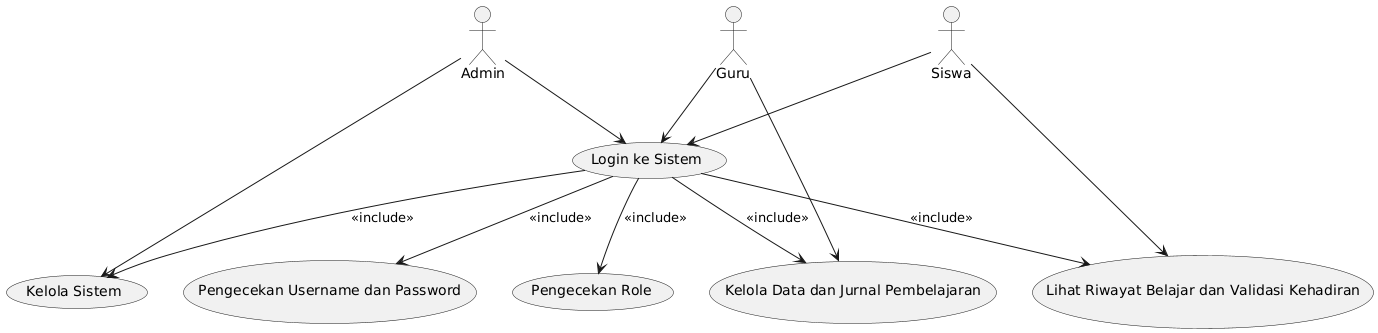

The diagram above was rendered by PlantUML. Its source (embedded in the PNG):
@startuml
actor Admin
actor Guru
actor Siswa

usecase "Login ke Sistem" as Login
usecase "Pengecekan Username dan Password" as PengecekanUP
usecase "Pengecekan Role" as PengecekanRole

Admin --> Login
Guru --> Login
Siswa --> Login

Login --> PengecekanUP : <<include>>
Login --> PengecekanRole : <<include>>

usecase "Kelola Sistem" as KelolaSistem
usecase "Kelola Data dan Jurnal Pembelajaran" as KelolaDataJurnal
usecase "Lihat Riwayat Belajar dan Validasi Kehadiran" as RiwayatBelajar

Admin --> KelolaSistem
Guru --> KelolaDataJurnal
Siswa --> RiwayatBelajar

Login --> KelolaSistem : <<include>>
Login --> KelolaDataJurnal : <<include>>
Login --> RiwayatBelajar : <<include>>
@enduml